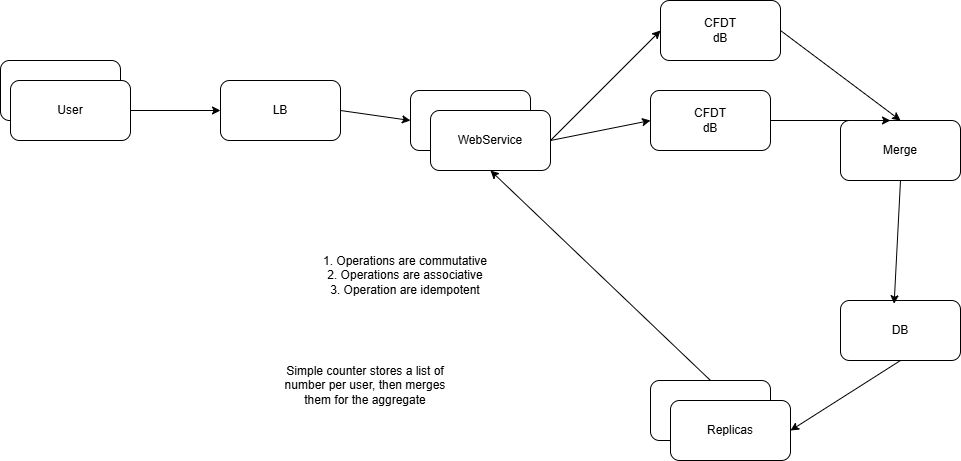

The diagram above was exported from draw.io. Its source (the exported page's mxGraphModel, read from the mxfile embedded in the PNG):
<mxGraphModel dx="1214" dy="571" grid="1" gridSize="10" guides="1" tooltips="1" connect="1" arrows="1" fold="1" page="1" pageScale="1" pageWidth="850" pageHeight="1100" math="0" shadow="0">
  <root>
    <mxCell id="0" />
    <mxCell id="1" parent="0" />
    <mxCell id="7wOc8XaxgkR8JqriHlHl-1" value="User" style="rounded=1;whiteSpace=wrap;html=1;" vertex="1" parent="1">
      <mxGeometry x="130" y="380" width="120" height="60" as="geometry" />
    </mxCell>
    <mxCell id="7wOc8XaxgkR8JqriHlHl-2" value="User" style="rounded=1;whiteSpace=wrap;html=1;" vertex="1" parent="1">
      <mxGeometry x="140" y="400" width="120" height="60" as="geometry" />
    </mxCell>
    <mxCell id="7wOc8XaxgkR8JqriHlHl-3" value="LB" style="rounded=1;whiteSpace=wrap;html=1;" vertex="1" parent="1">
      <mxGeometry x="350" y="400" width="120" height="60" as="geometry" />
    </mxCell>
    <mxCell id="7wOc8XaxgkR8JqriHlHl-5" value="WebService" style="rounded=1;whiteSpace=wrap;html=1;" vertex="1" parent="1">
      <mxGeometry x="540" y="410" width="120" height="60" as="geometry" />
    </mxCell>
    <mxCell id="7wOc8XaxgkR8JqriHlHl-6" value="WebService" style="rounded=1;whiteSpace=wrap;html=1;" vertex="1" parent="1">
      <mxGeometry x="560" y="430" width="120" height="60" as="geometry" />
    </mxCell>
    <mxCell id="7wOc8XaxgkR8JqriHlHl-7" value="CFDT&lt;br&gt;dB" style="rounded=1;whiteSpace=wrap;html=1;" vertex="1" parent="1">
      <mxGeometry x="790" y="320" width="120" height="60" as="geometry" />
    </mxCell>
    <mxCell id="7wOc8XaxgkR8JqriHlHl-8" value="1. Operations are commutative&lt;div&gt;2. Operations are associative&lt;/div&gt;&lt;div&gt;3. Operation are idempotent&lt;/div&gt;" style="text;html=1;align=center;verticalAlign=middle;whiteSpace=wrap;rounded=0;" vertex="1" parent="1">
      <mxGeometry x="440" y="580" width="190" height="30" as="geometry" />
    </mxCell>
    <mxCell id="7wOc8XaxgkR8JqriHlHl-9" value="Simple counter stores a list of number per user, then merges them for the aggregate" style="text;html=1;align=center;verticalAlign=middle;whiteSpace=wrap;rounded=0;" vertex="1" parent="1">
      <mxGeometry x="400" y="690" width="190" height="30" as="geometry" />
    </mxCell>
    <mxCell id="7wOc8XaxgkR8JqriHlHl-10" value="Merge" style="rounded=1;whiteSpace=wrap;html=1;" vertex="1" parent="1">
      <mxGeometry x="970" y="440" width="120" height="60" as="geometry" />
    </mxCell>
    <mxCell id="7wOc8XaxgkR8JqriHlHl-11" value="DB" style="rounded=1;whiteSpace=wrap;html=1;" vertex="1" parent="1">
      <mxGeometry x="970" y="620" width="120" height="60" as="geometry" />
    </mxCell>
    <mxCell id="7wOc8XaxgkR8JqriHlHl-12" value="Replicas" style="rounded=1;whiteSpace=wrap;html=1;" vertex="1" parent="1">
      <mxGeometry x="780" y="700" width="120" height="60" as="geometry" />
    </mxCell>
    <mxCell id="7wOc8XaxgkR8JqriHlHl-13" value="Replicas" style="rounded=1;whiteSpace=wrap;html=1;" vertex="1" parent="1">
      <mxGeometry x="800" y="720" width="120" height="60" as="geometry" />
    </mxCell>
    <mxCell id="7wOc8XaxgkR8JqriHlHl-14" value="" style="endArrow=classic;html=1;rounded=0;exitX=1;exitY=0.5;exitDx=0;exitDy=0;entryX=0;entryY=0.5;entryDx=0;entryDy=0;" edge="1" parent="1" source="7wOc8XaxgkR8JqriHlHl-2" target="7wOc8XaxgkR8JqriHlHl-3">
      <mxGeometry width="50" height="50" relative="1" as="geometry">
        <mxPoint x="460" y="520" as="sourcePoint" />
        <mxPoint x="510" y="470" as="targetPoint" />
      </mxGeometry>
    </mxCell>
    <mxCell id="7wOc8XaxgkR8JqriHlHl-15" value="" style="endArrow=classic;html=1;rounded=0;exitX=1;exitY=0.5;exitDx=0;exitDy=0;entryX=0;entryY=0.5;entryDx=0;entryDy=0;" edge="1" parent="1" source="7wOc8XaxgkR8JqriHlHl-3" target="7wOc8XaxgkR8JqriHlHl-5">
      <mxGeometry width="50" height="50" relative="1" as="geometry">
        <mxPoint x="460" y="520" as="sourcePoint" />
        <mxPoint x="510" y="470" as="targetPoint" />
      </mxGeometry>
    </mxCell>
    <mxCell id="7wOc8XaxgkR8JqriHlHl-16" value="" style="endArrow=classic;html=1;rounded=0;exitX=1;exitY=0.5;exitDx=0;exitDy=0;entryX=0;entryY=0.5;entryDx=0;entryDy=0;" edge="1" parent="1" source="7wOc8XaxgkR8JqriHlHl-6" target="7wOc8XaxgkR8JqriHlHl-7">
      <mxGeometry width="50" height="50" relative="1" as="geometry">
        <mxPoint x="460" y="520" as="sourcePoint" />
        <mxPoint x="510" y="470" as="targetPoint" />
      </mxGeometry>
    </mxCell>
    <mxCell id="7wOc8XaxgkR8JqriHlHl-17" value="CFDT&lt;br&gt;dB" style="rounded=1;whiteSpace=wrap;html=1;" vertex="1" parent="1">
      <mxGeometry x="780" y="410" width="120" height="60" as="geometry" />
    </mxCell>
    <mxCell id="7wOc8XaxgkR8JqriHlHl-18" value="" style="endArrow=classic;html=1;rounded=0;exitX=1;exitY=0.5;exitDx=0;exitDy=0;entryX=0;entryY=0.5;entryDx=0;entryDy=0;" edge="1" parent="1" source="7wOc8XaxgkR8JqriHlHl-6" target="7wOc8XaxgkR8JqriHlHl-17">
      <mxGeometry width="50" height="50" relative="1" as="geometry">
        <mxPoint x="460" y="520" as="sourcePoint" />
        <mxPoint x="510" y="470" as="targetPoint" />
      </mxGeometry>
    </mxCell>
    <mxCell id="7wOc8XaxgkR8JqriHlHl-19" value="" style="endArrow=classic;html=1;rounded=0;exitX=1;exitY=0.5;exitDx=0;exitDy=0;entryX=0.5;entryY=0;entryDx=0;entryDy=0;" edge="1" parent="1" source="7wOc8XaxgkR8JqriHlHl-7" target="7wOc8XaxgkR8JqriHlHl-10">
      <mxGeometry width="50" height="50" relative="1" as="geometry">
        <mxPoint x="460" y="520" as="sourcePoint" />
        <mxPoint x="510" y="470" as="targetPoint" />
      </mxGeometry>
    </mxCell>
    <mxCell id="7wOc8XaxgkR8JqriHlHl-20" value="" style="endArrow=classic;html=1;rounded=0;exitX=1;exitY=0.5;exitDx=0;exitDy=0;" edge="1" parent="1" source="7wOc8XaxgkR8JqriHlHl-17">
      <mxGeometry width="50" height="50" relative="1" as="geometry">
        <mxPoint x="460" y="520" as="sourcePoint" />
        <mxPoint x="1020" y="440" as="targetPoint" />
      </mxGeometry>
    </mxCell>
    <mxCell id="7wOc8XaxgkR8JqriHlHl-21" value="" style="endArrow=classic;html=1;rounded=0;exitX=0.5;exitY=1;exitDx=0;exitDy=0;entryX=0.447;entryY=0.054;entryDx=0;entryDy=0;entryPerimeter=0;" edge="1" parent="1" source="7wOc8XaxgkR8JqriHlHl-10" target="7wOc8XaxgkR8JqriHlHl-11">
      <mxGeometry width="50" height="50" relative="1" as="geometry">
        <mxPoint x="460" y="520" as="sourcePoint" />
        <mxPoint x="510" y="470" as="targetPoint" />
      </mxGeometry>
    </mxCell>
    <mxCell id="7wOc8XaxgkR8JqriHlHl-22" value="" style="endArrow=classic;html=1;rounded=0;exitX=0.5;exitY=1;exitDx=0;exitDy=0;entryX=1;entryY=0.5;entryDx=0;entryDy=0;" edge="1" parent="1" source="7wOc8XaxgkR8JqriHlHl-11" target="7wOc8XaxgkR8JqriHlHl-13">
      <mxGeometry width="50" height="50" relative="1" as="geometry">
        <mxPoint x="490" y="520" as="sourcePoint" />
        <mxPoint x="540" y="470" as="targetPoint" />
      </mxGeometry>
    </mxCell>
    <mxCell id="7wOc8XaxgkR8JqriHlHl-23" value="" style="endArrow=classic;html=1;rounded=0;exitX=0.5;exitY=0;exitDx=0;exitDy=0;entryX=0.5;entryY=1;entryDx=0;entryDy=0;" edge="1" parent="1" source="7wOc8XaxgkR8JqriHlHl-12" target="7wOc8XaxgkR8JqriHlHl-6">
      <mxGeometry width="50" height="50" relative="1" as="geometry">
        <mxPoint x="490" y="540" as="sourcePoint" />
        <mxPoint x="540" y="490" as="targetPoint" />
      </mxGeometry>
    </mxCell>
  </root>
</mxGraphModel>